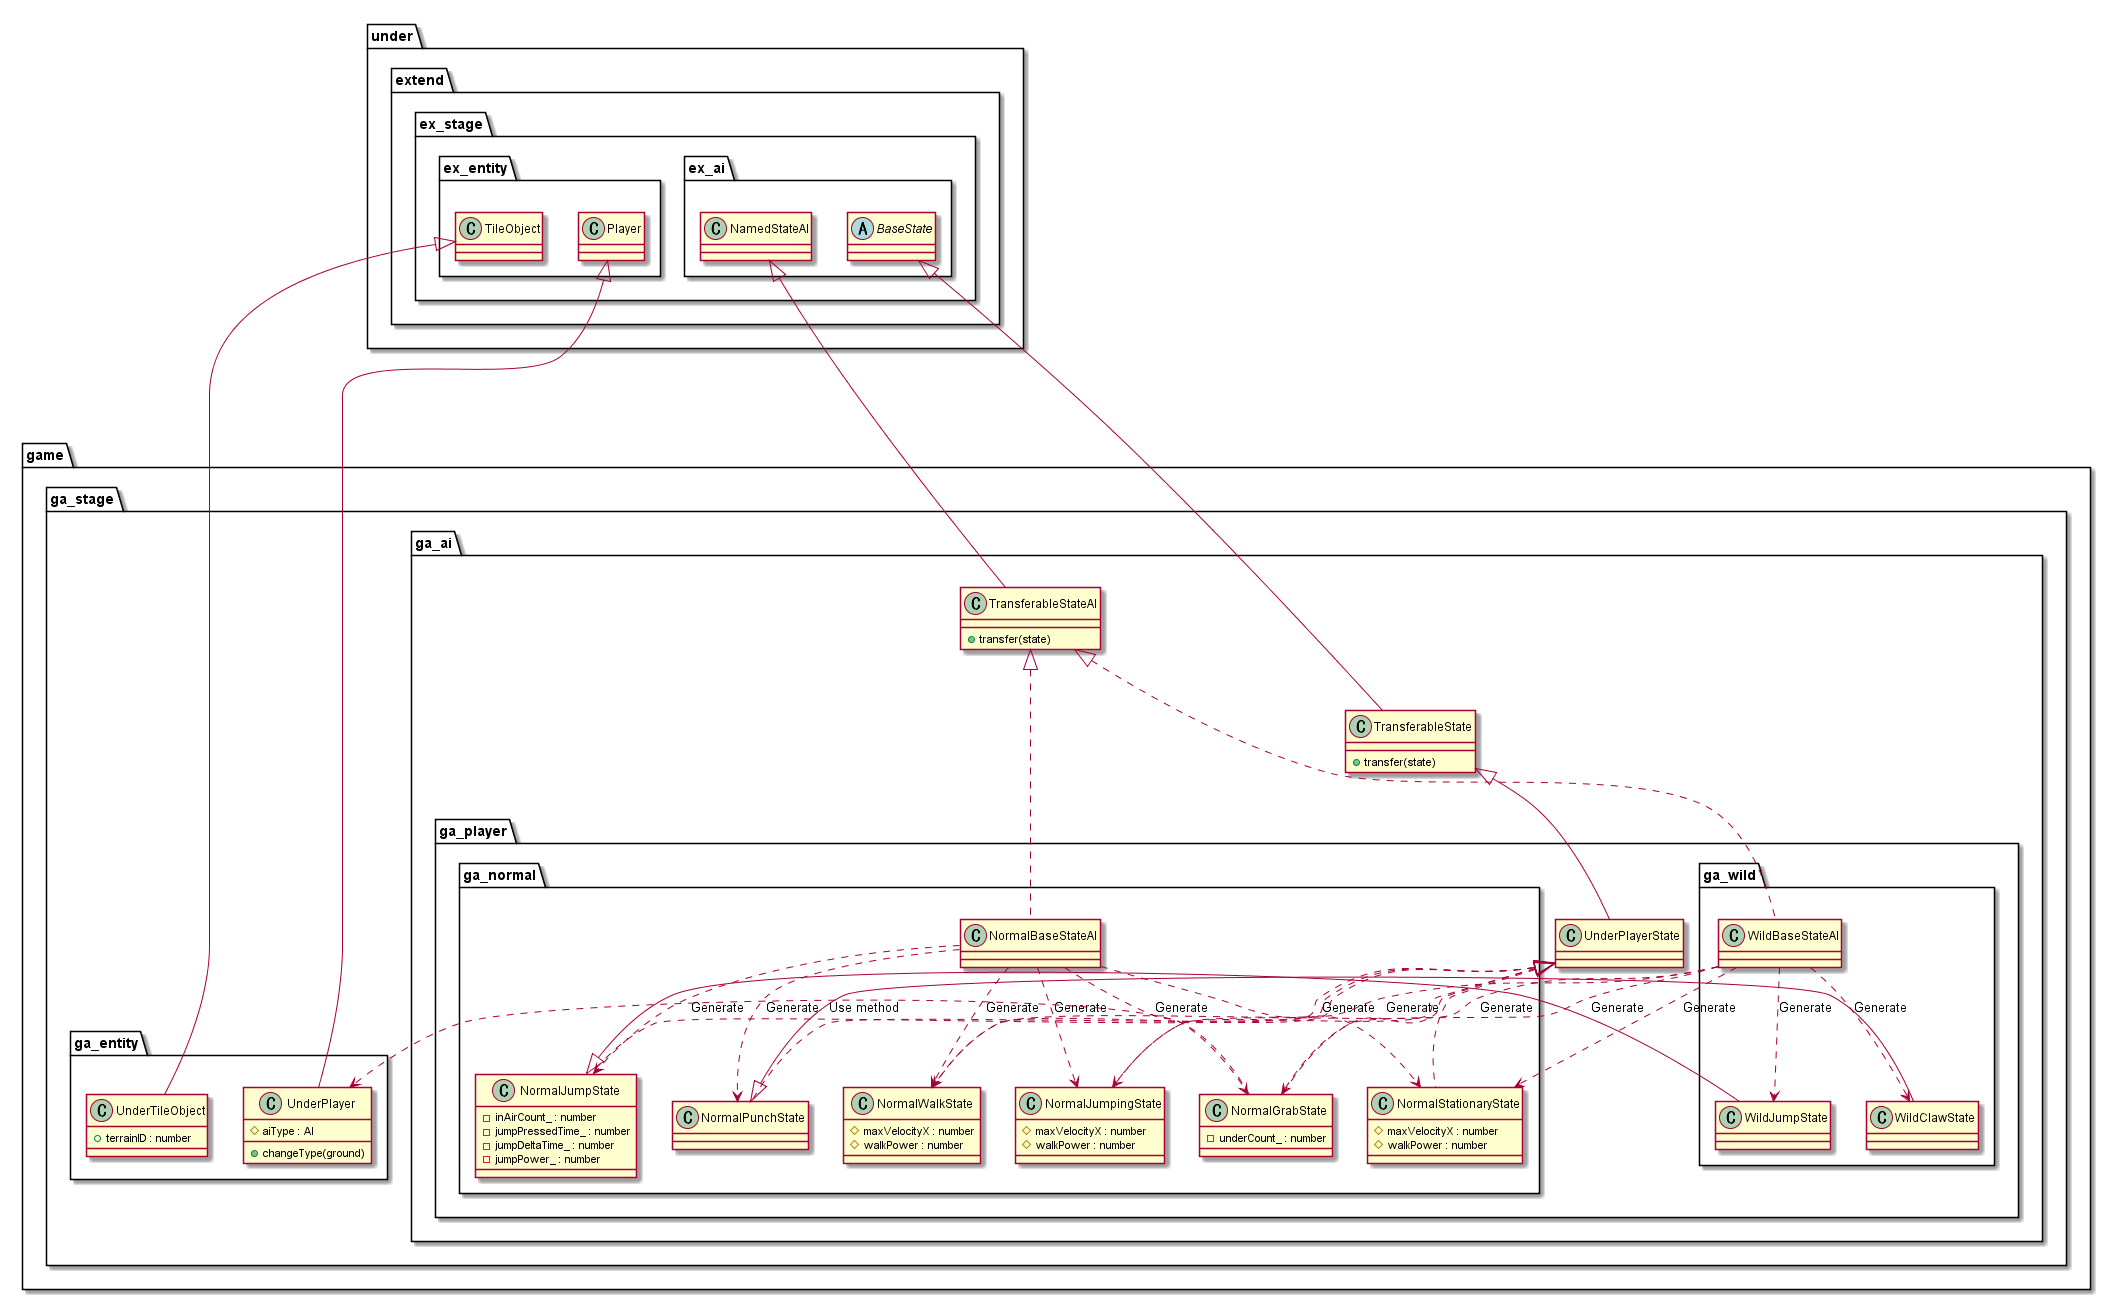

The diagram above was rendered by PlantUML. Its source (embedded in the PNG):
@startuml EntityGame
package game {
    package ga_stage {
        package ga_entity {
            class UnderPlayer {
                #aiType : AI
                +changeType(ground)
            }
            class UnderTileObject {
                +terrainID : number
            }
        }

        package ga_ai {
            class TransferableState {
                +transfer(state)
            }
            class TransferableStateAI {
                +transfer(state)
            }

            package ga_player {
                class UnderPlayerState
                package ga_normal {
                    class NormalBaseStateAI
                    class NormalStationaryState {
                        #maxVelocityX : number
                        #walkPower : number
                    }
                    class NormalWalkState {
                        #maxVelocityX : number
                        #walkPower : number
                    }
                    class NormalJumpState {
                        -inAirCount_ : number
                        -jumpPressedTime_ : number
                        -jumpDeltaTime_ : number
                        -jumpPower_ : number
                    }
                    class NormalJumpingState {
                        #maxVelocityX : number
                        #walkPower : number
                    }
                    class NormalPunchState
                    class NormalGrabState {
                        -underCount_ : number
                    }
                }
                package ga_wild {
                    class WildBaseStateAI
                    class WildJumpState
                    class WildClawState
                }
            }
        }
    }
}

package under {
    package extend {
        package ex_stage {
            package ex_entity {
                class TileObject
                class Player
            }
            package ex_ai {
                class NamedStateAI
                abstract BaseState
            }
        }
    }
}

NormalBaseStateAI ..> NormalStationaryState : Generate
NormalBaseStateAI ..> NormalWalkState : Generate
NormalBaseStateAI ..> NormalJumpState : Generate
NormalBaseStateAI ..> NormalJumpingState : Generate
NormalBaseStateAI ..> NormalPunchState : Generate
NormalBaseStateAI ..> NormalGrabState : Generate

WildBaseStateAI ..> NormalStationaryState : Generate
WildBaseStateAI ..> NormalWalkState : Generate
WildBaseStateAI ..> WildJumpState : Generate
WildBaseStateAI ..> NormalJumpingState : Generate
WildBaseStateAI ..> WildClawState : Generate
WildBaseStateAI ..> NormalGrabState : Generate

NormalGrabState .> UnderPlayer : Use method

Player <|--- UnderPlayer
TileObject <|--- UnderTileObject

NamedStateAI <|--- TransferableStateAI
TransferableStateAI <|.. NormalBaseStateAI
TransferableStateAI <|... WildBaseStateAI

BaseState <|-- TransferableState
TransferableState <|-- UnderPlayerState

UnderPlayerState <|.. NormalStationaryState
UnderPlayerState <|.. NormalWalkState
UnderPlayerState <|.. NormalJumpState
UnderPlayerState <|.. NormalJumpingState
UnderPlayerState <|.. NormalPunchState
UnderPlayerState <|.. NormalGrabState

NormalJumpState <|-- WildJumpState
NormalPunchState <|-- WildClawState


@enduml